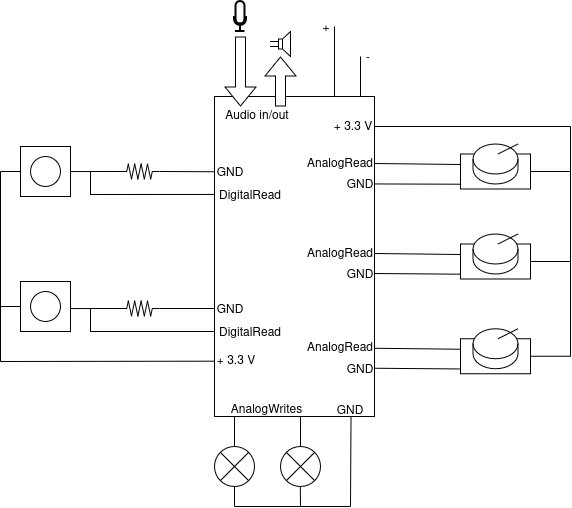

The diagram above was exported from draw.io. Its source (the exported page's mxGraphModel, read from the mxfile embedded in the PNG):
<mxGraphModel dx="1133" dy="638" grid="1" gridSize="10" guides="1" tooltips="1" connect="1" arrows="1" fold="1" page="1" pageScale="1" pageWidth="827" pageHeight="1169" math="0" shadow="0">
  <root>
    <mxCell id="0" />
    <mxCell id="1" parent="0" />
    <mxCell id="Fzrf35ch0pUD_hfW76xt-2" parent="1" style="rounded=0;whiteSpace=wrap;html=1;" value="" vertex="1">
      <mxGeometry height="320" width="160" x="334" y="240" as="geometry" />
    </mxCell>
    <mxCell id="Fzrf35ch0pUD_hfW76xt-3" parent="1" style="whiteSpace=wrap;html=1;aspect=fixed;" value="" vertex="1">
      <mxGeometry height="50" width="50" x="140" y="290" as="geometry" />
    </mxCell>
    <mxCell id="Fzrf35ch0pUD_hfW76xt-5" parent="1" style="ellipse;whiteSpace=wrap;html=1;aspect=fixed;" value="" vertex="1">
      <mxGeometry height="30" width="30" x="150" y="300" as="geometry" />
    </mxCell>
    <mxCell id="Fzrf35ch0pUD_hfW76xt-14" parent="1" style="rounded=0;whiteSpace=wrap;html=1;" value="" vertex="1">
      <mxGeometry height="35" width="70" x="580" y="297.5" as="geometry" />
    </mxCell>
    <mxCell id="Fzrf35ch0pUD_hfW76xt-15" parent="1" style="shape=cylinder3;whiteSpace=wrap;html=1;boundedLbl=1;backgroundOutline=1;size=15;" value="" vertex="1">
      <mxGeometry height="40" width="45" x="592.5" y="287.5" as="geometry" />
    </mxCell>
    <mxCell id="Fzrf35ch0pUD_hfW76xt-16" edge="1" parent="1" style="endArrow=none;html=1;rounded=0;" value="">
      <mxGeometry height="50" relative="1" width="50" as="geometry">
        <mxPoint x="617.5" y="297.5" as="sourcePoint" />
        <mxPoint x="637.5" y="287.5" as="targetPoint" />
      </mxGeometry>
    </mxCell>
    <mxCell id="Fzrf35ch0pUD_hfW76xt-23" edge="1" parent="1" style="endArrow=none;html=1;rounded=0;" value="">
      <mxGeometry height="50" relative="1" width="50" as="geometry">
        <mxPoint x="354" y="590" as="sourcePoint" />
        <mxPoint x="354" y="560" as="targetPoint" />
      </mxGeometry>
    </mxCell>
    <mxCell id="Fzrf35ch0pUD_hfW76xt-25" parent="1" style="ellipse;whiteSpace=wrap;html=1;aspect=fixed;" value="" vertex="1">
      <mxGeometry height="40" width="40" x="334" y="590" as="geometry" />
    </mxCell>
    <mxCell id="Fzrf35ch0pUD_hfW76xt-27" edge="1" parent="1" source="Fzrf35ch0pUD_hfW76xt-25" style="endArrow=none;html=1;rounded=0;exitX=0;exitY=0;exitDx=0;exitDy=0;entryX=1;entryY=1;entryDx=0;entryDy=0;" target="Fzrf35ch0pUD_hfW76xt-25" value="">
      <mxGeometry height="50" relative="1" width="50" as="geometry">
        <mxPoint x="364" y="580" as="sourcePoint" />
        <mxPoint x="414" y="530" as="targetPoint" />
      </mxGeometry>
    </mxCell>
    <mxCell id="Fzrf35ch0pUD_hfW76xt-28" edge="1" parent="1" source="Fzrf35ch0pUD_hfW76xt-25" style="endArrow=none;html=1;rounded=0;exitX=1;exitY=0;exitDx=0;exitDy=0;entryX=0;entryY=1;entryDx=0;entryDy=0;" target="Fzrf35ch0pUD_hfW76xt-25" value="">
      <mxGeometry height="50" relative="1" width="50" as="geometry">
        <mxPoint x="364" y="600" as="sourcePoint" />
        <mxPoint x="392" y="628" as="targetPoint" />
      </mxGeometry>
    </mxCell>
    <mxCell id="Fzrf35ch0pUD_hfW76xt-32" edge="1" parent="1" style="shape=flexArrow;endArrow=classic;html=1;rounded=0;fillColor=default;" value="">
      <mxGeometry height="50" relative="1" width="50" as="geometry">
        <mxPoint x="360" y="180" as="sourcePoint" />
        <mxPoint x="360" y="250" as="targetPoint" />
      </mxGeometry>
    </mxCell>
    <mxCell id="Fzrf35ch0pUD_hfW76xt-33" edge="1" parent="1" style="shape=flexArrow;endArrow=classic;html=1;rounded=0;fillColor=default;" value="">
      <mxGeometry height="50" relative="1" width="50" as="geometry">
        <mxPoint x="400" y="250" as="sourcePoint" />
        <mxPoint x="400" y="200" as="targetPoint" />
      </mxGeometry>
    </mxCell>
    <mxCell id="Fzrf35ch0pUD_hfW76xt-36" edge="1" parent="1" source="Fzrf35ch0pUD_hfW76xt-2" style="endArrow=none;html=1;rounded=0;exitX=0.75;exitY=0;exitDx=0;exitDy=0;" value="">
      <mxGeometry height="50" relative="1" width="50" as="geometry">
        <mxPoint x="380" y="270" as="sourcePoint" />
        <mxPoint x="454" y="170" as="targetPoint" />
      </mxGeometry>
    </mxCell>
    <mxCell id="Fzrf35ch0pUD_hfW76xt-37" edge="1" parent="1" style="endArrow=none;html=1;rounded=0;exitX=0.75;exitY=0;exitDx=0;exitDy=0;" value="">
      <mxGeometry height="50" relative="1" width="50" as="geometry">
        <mxPoint x="480" y="240" as="sourcePoint" />
        <mxPoint x="480" y="200" as="targetPoint" />
      </mxGeometry>
    </mxCell>
    <mxCell id="Fzrf35ch0pUD_hfW76xt-38" parent="1" style="text;html=1;whiteSpace=wrap;strokeColor=none;fillColor=none;align=center;verticalAlign=middle;rounded=0;" value="+" vertex="1">
      <mxGeometry height="20" width="20" x="436" y="160" as="geometry" />
    </mxCell>
    <mxCell id="Fzrf35ch0pUD_hfW76xt-39" parent="1" style="text;html=1;whiteSpace=wrap;strokeColor=none;fillColor=none;align=center;verticalAlign=middle;rounded=0;" value="-" vertex="1">
      <mxGeometry height="20" width="20" x="478" y="190" as="geometry" />
    </mxCell>
    <mxCell id="Fzrf35ch0pUD_hfW76xt-40" parent="1" style="html=1;verticalLabelPosition=bottom;align=center;labelBackgroundColor=#ffffff;verticalAlign=top;strokeWidth=2;strokeColor=#000000;shadow=0;dashed=0;shape=mxgraph.ios7.icons.microphone;" value="" vertex="1">
      <mxGeometry height="30" width="12" x="354" y="145" as="geometry" />
    </mxCell>
    <mxCell id="Fzrf35ch0pUD_hfW76xt-42" parent="1" style="pointerEvents=1;verticalLabelPosition=bottom;shadow=0;dashed=0;align=center;html=1;verticalAlign=top;shape=mxgraph.electrical.electro-mechanical.loudspeaker;" value="" vertex="1">
      <mxGeometry height="25" width="20" x="390" y="175" as="geometry" />
    </mxCell>
    <mxCell id="Fzrf35ch0pUD_hfW76xt-46" parent="1" style="whiteSpace=wrap;html=1;aspect=fixed;" value="" vertex="1">
      <mxGeometry height="50" width="50" x="140" y="425" as="geometry" />
    </mxCell>
    <mxCell id="Fzrf35ch0pUD_hfW76xt-47" parent="1" style="pointerEvents=1;verticalLabelPosition=bottom;shadow=0;dashed=0;align=center;html=1;verticalAlign=top;shape=mxgraph.electrical.resistors.resistor_2;" value="" vertex="1">
      <mxGeometry height="15" width="40" x="239.04" y="307.5" as="geometry" />
    </mxCell>
    <mxCell id="Fzrf35ch0pUD_hfW76xt-48" parent="1" style="ellipse;whiteSpace=wrap;html=1;aspect=fixed;" value="" vertex="1">
      <mxGeometry height="30" width="30" x="150" y="435" as="geometry" />
    </mxCell>
    <mxCell id="Fzrf35ch0pUD_hfW76xt-49" edge="1" parent="1" style="endArrow=none;html=1;rounded=0;entryX=-0.004;entryY=0.874;entryDx=0;entryDy=0;entryPerimeter=0;" value="">
      <mxGeometry height="50" relative="1" width="50" as="geometry">
        <mxPoint x="120" y="505" as="sourcePoint" />
        <mxPoint x="333.3599999999999" y="504.68000000000006" as="targetPoint" />
      </mxGeometry>
    </mxCell>
    <mxCell id="Fzrf35ch0pUD_hfW76xt-51" edge="1" parent="1" style="endArrow=none;html=1;rounded=0;" value="">
      <mxGeometry height="50" relative="1" width="50" as="geometry">
        <mxPoint x="120" y="505" as="sourcePoint" />
        <mxPoint x="120" y="315" as="targetPoint" />
      </mxGeometry>
    </mxCell>
    <mxCell id="Fzrf35ch0pUD_hfW76xt-52" edge="1" parent="1" style="endArrow=none;html=1;rounded=0;entryX=0;entryY=0.5;entryDx=0;entryDy=0;" target="Fzrf35ch0pUD_hfW76xt-3" value="">
      <mxGeometry height="50" relative="1" width="50" as="geometry">
        <mxPoint x="120" y="315" as="sourcePoint" />
        <mxPoint x="300" y="395" as="targetPoint" />
      </mxGeometry>
    </mxCell>
    <mxCell id="Fzrf35ch0pUD_hfW76xt-53" edge="1" parent="1" style="endArrow=none;html=1;rounded=0;entryX=0;entryY=0.5;entryDx=0;entryDy=0;" target="Fzrf35ch0pUD_hfW76xt-46" value="">
      <mxGeometry height="50" relative="1" width="50" as="geometry">
        <mxPoint x="120" y="450" as="sourcePoint" />
        <mxPoint x="300" y="395" as="targetPoint" />
      </mxGeometry>
    </mxCell>
    <mxCell id="Fzrf35ch0pUD_hfW76xt-57" edge="1" parent="1" source="Fzrf35ch0pUD_hfW76xt-47" style="endArrow=none;html=1;rounded=0;exitX=0;exitY=0.5;exitDx=0;exitDy=0;exitPerimeter=0;entryX=1.013;entryY=0.151;entryDx=0;entryDy=0;entryPerimeter=0;" value="">
      <mxGeometry height="50" relative="1" width="50" as="geometry">
        <mxPoint x="249.04" y="402.5" as="sourcePoint" />
        <mxPoint x="189.68999999999997" y="315.05000000000007" as="targetPoint" />
      </mxGeometry>
    </mxCell>
    <mxCell id="Fzrf35ch0pUD_hfW76xt-60" edge="1" parent="1" source="Fzrf35ch0pUD_hfW76xt-47" style="endArrow=none;html=1;rounded=0;exitX=1;exitY=0.5;exitDx=0;exitDy=0;exitPerimeter=0;entryX=0.001;entryY=0.282;entryDx=0;entryDy=0;entryPerimeter=0;" value="">
      <mxGeometry height="50" relative="1" width="50" as="geometry">
        <mxPoint x="250" y="385" as="sourcePoint" />
        <mxPoint x="334.15999999999985" y="315.24" as="targetPoint" />
      </mxGeometry>
    </mxCell>
    <mxCell id="Fzrf35ch0pUD_hfW76xt-61" edge="1" parent="1" style="endArrow=none;html=1;rounded=0;entryX=0.001;entryY=0.353;entryDx=0;entryDy=0;entryPerimeter=0;" value="">
      <mxGeometry height="50" relative="1" width="50" as="geometry">
        <Array as="points">
          <mxPoint x="210" y="338" />
        </Array>
        <mxPoint x="210" y="315" as="sourcePoint" />
        <mxPoint x="334.15999999999985" y="337.9599999999999" as="targetPoint" />
      </mxGeometry>
    </mxCell>
    <mxCell id="Fzrf35ch0pUD_hfW76xt-62" parent="1" style="pointerEvents=1;verticalLabelPosition=bottom;shadow=0;dashed=0;align=center;html=1;verticalAlign=top;shape=mxgraph.electrical.resistors.resistor_2;" value="" vertex="1">
      <mxGeometry height="15" width="40" x="239.04000000000002" y="444.5" as="geometry" />
    </mxCell>
    <mxCell id="Fzrf35ch0pUD_hfW76xt-63" edge="1" parent="1" source="Fzrf35ch0pUD_hfW76xt-62" style="endArrow=none;html=1;rounded=0;exitX=0;exitY=0.5;exitDx=0;exitDy=0;exitPerimeter=0;entryX=1.013;entryY=0.151;entryDx=0;entryDy=0;entryPerimeter=0;" value="">
      <mxGeometry height="50" relative="1" width="50" as="geometry">
        <mxPoint x="249.04000000000002" y="539.5" as="sourcePoint" />
        <mxPoint x="189.69" y="452.05000000000007" as="targetPoint" />
      </mxGeometry>
    </mxCell>
    <mxCell id="Fzrf35ch0pUD_hfW76xt-64" edge="1" parent="1" source="Fzrf35ch0pUD_hfW76xt-62" style="endArrow=none;html=1;rounded=0;exitX=1;exitY=0.5;exitDx=0;exitDy=0;exitPerimeter=0;entryX=0.001;entryY=0.282;entryDx=0;entryDy=0;entryPerimeter=0;" value="">
      <mxGeometry height="50" relative="1" width="50" as="geometry">
        <mxPoint x="250.00000000000006" y="522" as="sourcePoint" />
        <mxPoint x="334.00000000000006" y="452" as="targetPoint" />
      </mxGeometry>
    </mxCell>
    <mxCell id="Fzrf35ch0pUD_hfW76xt-65" edge="1" parent="1" style="endArrow=none;html=1;rounded=0;entryX=0.001;entryY=0.353;entryDx=0;entryDy=0;entryPerimeter=0;" value="">
      <mxGeometry height="50" relative="1" width="50" as="geometry">
        <Array as="points">
          <mxPoint x="210.00000000000006" y="475" />
        </Array>
        <mxPoint x="210.00000000000006" y="452" as="sourcePoint" />
        <mxPoint x="334.00000000000006" y="475" as="targetPoint" />
      </mxGeometry>
    </mxCell>
    <mxCell id="Fzrf35ch0pUD_hfW76xt-71" parent="1" style="text;html=1;whiteSpace=wrap;strokeColor=none;fillColor=none;align=center;verticalAlign=middle;rounded=0;" value="+ 3.3 V" vertex="1">
      <mxGeometry height="30" width="60" x="326" y="488" as="geometry" />
    </mxCell>
    <mxCell id="Fzrf35ch0pUD_hfW76xt-72" parent="1" style="text;html=1;whiteSpace=wrap;strokeColor=none;fillColor=none;align=center;verticalAlign=middle;rounded=0;" value="GND" vertex="1">
      <mxGeometry height="30" width="60" x="320" y="437" as="geometry" />
    </mxCell>
    <mxCell id="Fzrf35ch0pUD_hfW76xt-73" parent="1" style="text;html=1;whiteSpace=wrap;strokeColor=none;fillColor=none;align=center;verticalAlign=middle;rounded=0;" value="GND" vertex="1">
      <mxGeometry height="30" width="60" x="320" y="300" as="geometry" />
    </mxCell>
    <mxCell id="Fzrf35ch0pUD_hfW76xt-74" parent="1" style="text;html=1;whiteSpace=wrap;strokeColor=none;fillColor=none;align=center;verticalAlign=middle;rounded=0;" value="DigitalRead" vertex="1">
      <mxGeometry height="30" width="60" x="340" y="459.5" as="geometry" />
    </mxCell>
    <mxCell id="Fzrf35ch0pUD_hfW76xt-75" parent="1" style="text;html=1;whiteSpace=wrap;strokeColor=none;fillColor=none;align=center;verticalAlign=middle;rounded=0;" value="DigitalRead" vertex="1">
      <mxGeometry height="30" width="60" x="340" y="322.5" as="geometry" />
    </mxCell>
    <mxCell id="Fzrf35ch0pUD_hfW76xt-82" edge="1" parent="1" style="endArrow=none;html=1;rounded=0;" value="">
      <mxGeometry height="50" relative="1" width="50" as="geometry">
        <mxPoint x="420" y="590" as="sourcePoint" />
        <mxPoint x="420" y="560" as="targetPoint" />
      </mxGeometry>
    </mxCell>
    <mxCell id="Fzrf35ch0pUD_hfW76xt-83" parent="1" style="ellipse;whiteSpace=wrap;html=1;aspect=fixed;" value="" vertex="1">
      <mxGeometry height="40" width="40" x="400" y="590" as="geometry" />
    </mxCell>
    <mxCell id="Fzrf35ch0pUD_hfW76xt-84" edge="1" parent="1" source="Fzrf35ch0pUD_hfW76xt-83" style="endArrow=none;html=1;rounded=0;exitX=0;exitY=0;exitDx=0;exitDy=0;entryX=1;entryY=1;entryDx=0;entryDy=0;" target="Fzrf35ch0pUD_hfW76xt-83" value="">
      <mxGeometry height="50" relative="1" width="50" as="geometry">
        <mxPoint x="430" y="580" as="sourcePoint" />
        <mxPoint x="480" y="530" as="targetPoint" />
      </mxGeometry>
    </mxCell>
    <mxCell id="Fzrf35ch0pUD_hfW76xt-85" edge="1" parent="1" source="Fzrf35ch0pUD_hfW76xt-83" style="endArrow=none;html=1;rounded=0;exitX=1;exitY=0;exitDx=0;exitDy=0;entryX=0;entryY=1;entryDx=0;entryDy=0;" target="Fzrf35ch0pUD_hfW76xt-83" value="">
      <mxGeometry height="50" relative="1" width="50" as="geometry">
        <mxPoint x="430" y="600" as="sourcePoint" />
        <mxPoint x="458" y="628" as="targetPoint" />
      </mxGeometry>
    </mxCell>
    <mxCell id="Fzrf35ch0pUD_hfW76xt-92" edge="1" parent="1" style="endArrow=none;html=1;rounded=0;" value="">
      <mxGeometry height="50" relative="1" width="50" as="geometry">
        <mxPoint x="690" y="270" as="sourcePoint" />
        <mxPoint x="494" y="270" as="targetPoint" />
      </mxGeometry>
    </mxCell>
    <mxCell id="Fzrf35ch0pUD_hfW76xt-93" edge="1" parent="1" style="endArrow=none;html=1;rounded=0;" value="">
      <mxGeometry height="50" relative="1" width="50" as="geometry">
        <mxPoint x="690" y="270" as="sourcePoint" />
        <mxPoint x="690" y="500" as="targetPoint" />
      </mxGeometry>
    </mxCell>
    <mxCell id="Fzrf35ch0pUD_hfW76xt-94" edge="1" parent="1" style="endArrow=none;html=1;rounded=0;entryX=1;entryY=0.5;entryDx=0;entryDy=0;" target="Fzrf35ch0pUD_hfW76xt-14" value="">
      <mxGeometry height="50" relative="1" width="50" as="geometry">
        <mxPoint x="690" y="315" as="sourcePoint" />
        <mxPoint x="670" y="320" as="targetPoint" />
      </mxGeometry>
    </mxCell>
    <mxCell id="Fzrf35ch0pUD_hfW76xt-95" edge="1" parent="1" style="endArrow=none;html=1;rounded=0;exitX=1.002;exitY=0.242;exitDx=0;exitDy=0;exitPerimeter=0;entryX=0.001;entryY=0.863;entryDx=0;entryDy=0;entryPerimeter=0;" target="Fzrf35ch0pUD_hfW76xt-14" value="">
      <mxGeometry height="50" relative="1" width="50" as="geometry">
        <mxPoint x="494.31999999999994" y="327.4399999999998" as="sourcePoint" />
        <mxPoint x="670" y="320" as="targetPoint" />
      </mxGeometry>
    </mxCell>
    <mxCell id="Fzrf35ch0pUD_hfW76xt-96" edge="1" parent="1" style="endArrow=none;html=1;rounded=0;exitX=1.002;exitY=0.242;exitDx=0;exitDy=0;exitPerimeter=0;entryX=0.001;entryY=0.863;entryDx=0;entryDy=0;entryPerimeter=0;" value="">
      <mxGeometry height="50" relative="1" width="50" as="geometry">
        <mxPoint x="494" y="307" as="sourcePoint" />
        <mxPoint x="580" y="308" as="targetPoint" />
      </mxGeometry>
    </mxCell>
    <mxCell id="Fzrf35ch0pUD_hfW76xt-103" parent="1" style="text;html=1;whiteSpace=wrap;strokeColor=none;fillColor=none;align=center;verticalAlign=middle;rounded=0;" value="GND" vertex="1">
      <mxGeometry height="30" width="60" x="450" y="312" as="geometry" />
    </mxCell>
    <mxCell id="Fzrf35ch0pUD_hfW76xt-104" parent="1" style="text;html=1;whiteSpace=wrap;strokeColor=none;fillColor=none;align=center;verticalAlign=middle;rounded=0;" value="AnalogRead" vertex="1">
      <mxGeometry height="30" width="60" x="430" y="290.5" as="geometry" />
    </mxCell>
    <mxCell id="Fzrf35ch0pUD_hfW76xt-105" parent="1" style="rounded=0;whiteSpace=wrap;html=1;" value="" vertex="1">
      <mxGeometry height="35" width="70" x="580" y="482.25" as="geometry" />
    </mxCell>
    <mxCell id="Fzrf35ch0pUD_hfW76xt-106" parent="1" style="shape=cylinder3;whiteSpace=wrap;html=1;boundedLbl=1;backgroundOutline=1;size=15;" value="" vertex="1">
      <mxGeometry height="40" width="45" x="592.5" y="472.25" as="geometry" />
    </mxCell>
    <mxCell id="Fzrf35ch0pUD_hfW76xt-107" edge="1" parent="1" style="endArrow=none;html=1;rounded=0;" value="">
      <mxGeometry height="50" relative="1" width="50" as="geometry">
        <mxPoint x="617.5" y="482.25" as="sourcePoint" />
        <mxPoint x="637.5" y="472.25" as="targetPoint" />
      </mxGeometry>
    </mxCell>
    <mxCell id="Fzrf35ch0pUD_hfW76xt-108" edge="1" parent="1" style="endArrow=none;html=1;rounded=0;entryX=1;entryY=0.5;entryDx=0;entryDy=0;" target="Fzrf35ch0pUD_hfW76xt-105" value="">
      <mxGeometry height="50" relative="1" width="50" as="geometry">
        <mxPoint x="690" y="499.75" as="sourcePoint" />
        <mxPoint x="670" y="504.75" as="targetPoint" />
      </mxGeometry>
    </mxCell>
    <mxCell id="Fzrf35ch0pUD_hfW76xt-109" edge="1" parent="1" style="endArrow=none;html=1;rounded=0;exitX=1.002;exitY=0.242;exitDx=0;exitDy=0;exitPerimeter=0;entryX=0.001;entryY=0.863;entryDx=0;entryDy=0;entryPerimeter=0;" target="Fzrf35ch0pUD_hfW76xt-105" value="">
      <mxGeometry height="50" relative="1" width="50" as="geometry">
        <mxPoint x="494" y="511.75" as="sourcePoint" />
        <mxPoint x="670" y="504.75" as="targetPoint" />
      </mxGeometry>
    </mxCell>
    <mxCell id="Fzrf35ch0pUD_hfW76xt-110" edge="1" parent="1" style="endArrow=none;html=1;rounded=0;exitX=1.002;exitY=0.242;exitDx=0;exitDy=0;exitPerimeter=0;entryX=0.001;entryY=0.863;entryDx=0;entryDy=0;entryPerimeter=0;" value="">
      <mxGeometry height="50" relative="1" width="50" as="geometry">
        <mxPoint x="494" y="491.75" as="sourcePoint" />
        <mxPoint x="580" y="492.75" as="targetPoint" />
      </mxGeometry>
    </mxCell>
    <mxCell id="Fzrf35ch0pUD_hfW76xt-111" parent="1" style="text;html=1;whiteSpace=wrap;strokeColor=none;fillColor=none;align=center;verticalAlign=middle;rounded=0;" value="GND" vertex="1">
      <mxGeometry height="30" width="60" x="450" y="496.75" as="geometry" />
    </mxCell>
    <mxCell id="Fzrf35ch0pUD_hfW76xt-112" parent="1" style="text;html=1;whiteSpace=wrap;strokeColor=none;fillColor=none;align=center;verticalAlign=middle;rounded=0;" value="AnalogRead" vertex="1">
      <mxGeometry height="30" width="60" x="430" y="475.25" as="geometry" />
    </mxCell>
    <mxCell id="Fzrf35ch0pUD_hfW76xt-113" parent="1" style="rounded=0;whiteSpace=wrap;html=1;" value="" vertex="1">
      <mxGeometry height="35" width="70" x="580" y="387.5" as="geometry" />
    </mxCell>
    <mxCell id="Fzrf35ch0pUD_hfW76xt-114" parent="1" style="shape=cylinder3;whiteSpace=wrap;html=1;boundedLbl=1;backgroundOutline=1;size=15;" value="" vertex="1">
      <mxGeometry height="40" width="45" x="592.5" y="377.5" as="geometry" />
    </mxCell>
    <mxCell id="Fzrf35ch0pUD_hfW76xt-115" edge="1" parent="1" style="endArrow=none;html=1;rounded=0;" value="">
      <mxGeometry height="50" relative="1" width="50" as="geometry">
        <mxPoint x="617.5" y="387.5" as="sourcePoint" />
        <mxPoint x="637.5" y="377.5" as="targetPoint" />
      </mxGeometry>
    </mxCell>
    <mxCell id="Fzrf35ch0pUD_hfW76xt-116" edge="1" parent="1" style="endArrow=none;html=1;rounded=0;entryX=1;entryY=0.5;entryDx=0;entryDy=0;" target="Fzrf35ch0pUD_hfW76xt-113" value="">
      <mxGeometry height="50" relative="1" width="50" as="geometry">
        <mxPoint x="690" y="405" as="sourcePoint" />
        <mxPoint x="670" y="410" as="targetPoint" />
      </mxGeometry>
    </mxCell>
    <mxCell id="Fzrf35ch0pUD_hfW76xt-117" edge="1" parent="1" style="endArrow=none;html=1;rounded=0;exitX=1.002;exitY=0.242;exitDx=0;exitDy=0;exitPerimeter=0;entryX=0.001;entryY=0.863;entryDx=0;entryDy=0;entryPerimeter=0;" target="Fzrf35ch0pUD_hfW76xt-113" value="">
      <mxGeometry height="50" relative="1" width="50" as="geometry">
        <mxPoint x="494" y="417" as="sourcePoint" />
        <mxPoint x="670" y="410" as="targetPoint" />
      </mxGeometry>
    </mxCell>
    <mxCell id="Fzrf35ch0pUD_hfW76xt-118" edge="1" parent="1" style="endArrow=none;html=1;rounded=0;exitX=1.002;exitY=0.242;exitDx=0;exitDy=0;exitPerimeter=0;entryX=0.001;entryY=0.863;entryDx=0;entryDy=0;entryPerimeter=0;" value="">
      <mxGeometry height="50" relative="1" width="50" as="geometry">
        <mxPoint x="494" y="397" as="sourcePoint" />
        <mxPoint x="580" y="398" as="targetPoint" />
      </mxGeometry>
    </mxCell>
    <mxCell id="Fzrf35ch0pUD_hfW76xt-119" parent="1" style="text;html=1;whiteSpace=wrap;strokeColor=none;fillColor=none;align=center;verticalAlign=middle;rounded=0;" value="GND" vertex="1">
      <mxGeometry height="30" width="60" x="450" y="402" as="geometry" />
    </mxCell>
    <mxCell id="Fzrf35ch0pUD_hfW76xt-120" parent="1" style="text;html=1;whiteSpace=wrap;strokeColor=none;fillColor=none;align=center;verticalAlign=middle;rounded=0;" value="AnalogRead" vertex="1">
      <mxGeometry height="30" width="60" x="430" y="380.5" as="geometry" />
    </mxCell>
    <mxCell id="Fzrf35ch0pUD_hfW76xt-121" parent="1" style="text;html=1;whiteSpace=wrap;strokeColor=none;fillColor=none;align=center;verticalAlign=middle;rounded=0;" value="+ 3.3 V" vertex="1">
      <mxGeometry height="30" width="60" x="443" y="254" as="geometry" />
    </mxCell>
    <mxCell id="Fzrf35ch0pUD_hfW76xt-122" parent="1" style="text;html=1;whiteSpace=wrap;strokeColor=none;fillColor=none;align=center;verticalAlign=middle;rounded=0;" value="Audio in/out" vertex="1">
      <mxGeometry height="30" width="80" x="337" y="242.5" as="geometry" />
    </mxCell>
    <mxCell id="Fzrf35ch0pUD_hfW76xt-123" parent="1" style="text;html=1;whiteSpace=wrap;strokeColor=none;fillColor=none;align=center;verticalAlign=middle;rounded=0;" value="AnalogWrites" vertex="1">
      <mxGeometry height="30" width="113" x="330" y="537" as="geometry" />
    </mxCell>
    <mxCell id="Fzrf35ch0pUD_hfW76xt-124" edge="1" parent="1" source="Fzrf35ch0pUD_hfW76xt-25" style="endArrow=none;html=1;rounded=0;exitX=0.5;exitY=1;exitDx=0;exitDy=0;" value="">
      <mxGeometry height="50" relative="1" width="50" as="geometry">
        <mxPoint x="384" y="630" as="sourcePoint" />
        <mxPoint x="354" y="650" as="targetPoint" />
      </mxGeometry>
    </mxCell>
    <mxCell id="Fzrf35ch0pUD_hfW76xt-126" edge="1" parent="1" style="endArrow=none;html=1;rounded=0;exitX=0.5;exitY=1;exitDx=0;exitDy=0;" value="">
      <mxGeometry height="50" relative="1" width="50" as="geometry">
        <mxPoint x="419.83" y="630" as="sourcePoint" />
        <mxPoint x="420" y="650" as="targetPoint" />
      </mxGeometry>
    </mxCell>
    <mxCell id="Fzrf35ch0pUD_hfW76xt-129" edge="1" parent="1" style="endArrow=none;html=1;rounded=0;" value="">
      <mxGeometry height="50" relative="1" width="50" as="geometry">
        <mxPoint x="354" y="650" as="sourcePoint" />
        <mxPoint x="470" y="650" as="targetPoint" />
      </mxGeometry>
    </mxCell>
    <mxCell id="Fzrf35ch0pUD_hfW76xt-130" edge="1" parent="1" style="endArrow=none;html=1;rounded=0;entryX=0.797;entryY=1;entryDx=0;entryDy=0;entryPerimeter=0;" value="">
      <mxGeometry height="50" relative="1" width="50" as="geometry">
        <mxPoint x="470" y="650" as="sourcePoint" />
        <mxPoint x="470.52" y="560" as="targetPoint" />
      </mxGeometry>
    </mxCell>
    <mxCell id="Fzrf35ch0pUD_hfW76xt-131" parent="1" style="text;html=1;whiteSpace=wrap;strokeColor=none;fillColor=none;align=center;verticalAlign=middle;rounded=0;" value="GND" vertex="1">
      <mxGeometry height="10" width="40" x="450" y="548" as="geometry" />
    </mxCell>
  </root>
</mxGraphModel>